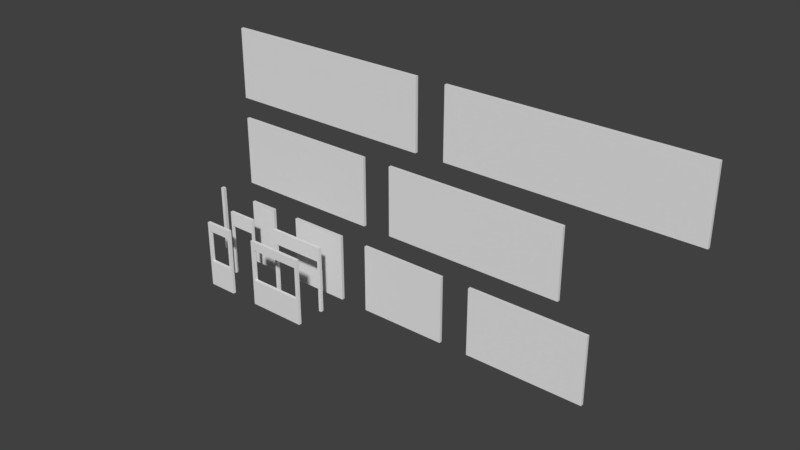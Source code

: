 # Source: walls.blend  (saved by Blender 2.79.0; exported with 4.5.12 LTS)
import bpy
from mathutils import Matrix  # noqa: F401  (used for matrix-valued properties, if any)

bpy.ops.wm.read_factory_settings(use_empty=True)
scene = bpy.context.scene
scene.name = 'Scene'

# ---- collections
col_collection_1 = bpy.data.collections.new('Collection 1'); scene.collection.children.link(col_collection_1)

# ---- materials (node trees are filled in below, after node groups)
mat_material = bpy.data.materials.new('Material')
mat_material.alpha_threshold = 0.0
mat_material.use_transparent_shadow = False
mat_material.roughness = 0.5
mat_material.line_color = (0.0, 0.0, 0.0, 1.0)

# ---- material node trees

# ---- world
world_world = bpy.data.worlds.new('World'); scene.world = world_world
world_world.color = (0.05088, 0.05088, 0.05088)
world_world.use_sun_shadow = False
world_world.sun_shadow_jitter_overblur = 0.0
world_world.cycles.sampling_method = 'MANUAL'

# ---- meshes
me_cube_012 = bpy.data.meshes.new('Cube.012')
me_cube_012.from_pydata([(7.5, 0.05, 0.0), (7.5, -0.05, 0.0), (-0.5, -0.05, 0.0), (-0.5, 0.05, 0.0), (7.5, 0.05, 2.3), (7.5, -0.05, 2.3), (-0.5, -0.05, 2.3), (-0.5, 0.05, 2.3)], [], [(0, 1, 2, 3), (4, 7, 6, 5), (0, 4, 5, 1), (1, 5, 6, 2), (2, 6, 7, 3), (4, 0, 3, 7)])
_uv = me_cube_012.uv_layers.new(name='UVMap')
_uv.uv.foreach_set('vector', [3.477, -0.002826, 3.477, -0.002826, -0.002695, -0.002826, -0.002695, -0.002826, 3.477, 0.9975, -0.002695, 0.9975, -0.002695, 0.9975, 3.477, 0.9975, 3.477, -0.002826, 3.477, 0.9975, 3.477, 0.9975, 3.477, -0.002826, 3.477, -0.002826, 3.477, 0.9975, -0.002695, 0.9975, -0.002695, -0.002826, -0.002695, -0.002826, -0.002695, 0.9975, -0.002695, 0.9975, -0.002695, -0.002826, 3.477, 0.9975, 3.477, -0.002826, -0.002695, -0.002826, -0.002695, 0.9975])
me_cube_012.materials.append(mat_material)
me_cube_012.use_remesh_preserve_volume = False
me_cube_012.use_remesh_preserve_attributes = False
me_cube_012.use_mirror_vertex_groups = False
me_cube_012.update()
me_cube_011 = bpy.data.meshes.new('Cube.011')
me_cube_011.from_pydata([(6.5, 0.05, 0.0), (6.5, -0.05, 0.0), (-0.5, -0.05, 0.0), (-0.5, 0.05, 0.0), (6.5, 0.05, 2.3), (6.5, -0.05, 2.3), (-0.5, -0.05, 2.3), (-0.5, 0.05, 2.3)], [], [(0, 1, 2, 3), (4, 7, 6, 5), (0, 4, 5, 1), (1, 5, 6, 2), (2, 6, 7, 3), (4, 0, 3, 7)])
_uv = me_cube_011.uv_layers.new(name='UVMap')
_uv.uv.foreach_set('vector', [2.999, 0.008905, 2.999, 0.008905, 0.006621, 0.008905, 0.006621, 0.008905, 2.999, 0.992, 0.006621, 0.992, 0.00662, 0.992, 2.999, 0.992, 2.999, 0.008905, 2.999, 0.992, 2.999, 0.992, 2.999, 0.008905, 2.999, 0.008905, 2.999, 0.992, 0.00662, 0.992, 0.006621, 0.008905, 0.006621, 0.008905, 0.00662, 0.992, 0.006621, 0.992, 0.006621, 0.008905, 2.999, 0.992, 2.999, 0.008905, 0.006621, 0.008905, 0.006621, 0.992])
me_cube_011.materials.append(mat_material)
me_cube_011.use_remesh_preserve_volume = False
me_cube_011.use_remesh_preserve_attributes = False
me_cube_011.use_mirror_vertex_groups = False
me_cube_011.update()
me_cube_010 = bpy.data.meshes.new('Cube.010')
me_cube_010.from_pydata([(5.5, 0.05, 0.0), (5.5, -0.05, 0.0), (-0.5, -0.05, 0.0), (-0.5, 0.05, 0.0), (5.5, 0.05, 2.3), (5.5, -0.05, 2.3), (-0.5, -0.05, 2.3), (-0.5, 0.05, 2.3)], [], [(0, 1, 2, 3), (4, 7, 6, 5), (0, 4, 5, 1), (1, 5, 6, 2), (2, 6, 7, 3), (4, 0, 3, 7)])
_uv = me_cube_010.uv_layers.new(name='UVMap')
_uv.uv.foreach_set('vector', [2.6, -0.003481, 2.6, -0.003481, -0.005363, -0.003481, -0.005363, -0.003481, 2.6, 0.9951, -0.005363, 0.9951, -0.005363, 0.9951, 2.6, 0.9951, 2.6, -0.003481, 2.6, 0.9951, 2.6, 0.9951, 2.6, -0.003481, 2.6, -0.003481, 2.6, 0.9951, -0.005363, 0.9951, -0.005363, -0.003481, -0.005363, -0.003481, -0.005363, 0.9951, -0.005363, 0.9951, -0.005363, -0.003481, 2.6, 0.9951, 2.6, -0.003481, -0.005363, -0.003481, -0.005363, 0.9951])
me_cube_010.materials.append(mat_material)
me_cube_010.use_remesh_preserve_volume = False
me_cube_010.use_remesh_preserve_attributes = False
me_cube_010.use_mirror_vertex_groups = False
me_cube_010.update()
me_cube_009 = bpy.data.meshes.new('Cube.009')
me_cube_009.from_pydata([(4.5, 0.05, 0.0), (4.5, -0.05, 0.0), (-0.5, -0.05, 0.0), (-0.5, 0.05, 0.0), (4.5, 0.05, 2.3), (4.5, -0.05, 2.3), (-0.5, -0.05, 2.3), (-0.5, 0.05, 2.3)], [], [(0, 1, 2, 3), (4, 7, 6, 5), (0, 4, 5, 1), (1, 5, 6, 2), (2, 6, 7, 3), (4, 0, 3, 7)])
_uv = me_cube_009.uv_layers.new(name='UVMap')
_uv.uv.foreach_set('vector', [2.166, 0.003016, 2.166, 0.003016, 0.0008304, 0.003016, 0.0008306, 0.003016, 2.166, 0.9988, 0.0008306, 0.9988, 0.0008304, 0.9988, 2.166, 0.9988, 2.166, 0.003016, 2.166, 0.9988, 2.166, 0.9988, 2.166, 0.003016, 2.166, 0.003016, 2.166, 0.9988, 0.0008304, 0.9988, 0.0008304, 0.003016, 0.0008304, 0.003016, 0.0008304, 0.9988, 0.0008306, 0.9988, 0.0008306, 0.003016, 2.166, 0.9988, 2.166, 0.003016, 0.0008306, 0.003016, 0.0008306, 0.9988])
me_cube_009.materials.append(mat_material)
me_cube_009.use_remesh_preserve_volume = False
me_cube_009.use_remesh_preserve_attributes = False
me_cube_009.use_mirror_vertex_groups = False
me_cube_009.update()
me_cube_008 = bpy.data.meshes.new('Cube.008')
me_cube_008.from_pydata([(0.06, 0.06, 0.0), (0.06, -0.06, 0.0), (-0.06, -0.06, 0.0), (-0.06, 0.06, 0.0), (0.06, 0.06, 2.35), (0.06, -0.06, 2.35), (-0.06, -0.06, 2.35), (-0.06, 0.06, 2.35)], [], [(0, 1, 2, 3), (4, 7, 6, 5), (0, 4, 5, 1), (1, 5, 6, 2), (2, 6, 7, 3), (4, 0, 3, 7)])
_uv = me_cube_008.uv_layers.new(name='UVMap')
_uv.uv.foreach_set('vector', [0.8, 0.05106, 1.0, 0.05106, 1.0, 0.1021, 0.8, 0.1021, 0.8, 0.0, 1.0, 9.036e-08, 1.0, 0.05106, 0.8, 0.05106, 0.8, 0.0, 0.8, 1.0, 0.6, 1.0, 0.6, 1.484e-09, 0.6, 0.0, 0.6, 1.0, 0.4, 1.0, 0.4, 1.257e-08, 6.333e-07, 1.0, 0.0, 0.0, 0.2, 1.015e-07, 0.2, 1.0, 0.2, 1.0, 0.2, 1.005e-08, 0.4, 0.0, 0.4, 1.0])
me_cube_008.materials.append(mat_material)
me_cube_008.use_remesh_preserve_volume = False
me_cube_008.use_remesh_preserve_attributes = False
me_cube_008.use_mirror_vertex_groups = False
me_cube_008.update()
me_cube_007 = bpy.data.meshes.new('Cube.007')
me_cube_007.from_pydata([(3.5, 0.05, 0.0), (3.5, -0.05, 0.0), (-0.5, -0.05, 0.0), (-0.5, 0.05, 0.0), (3.5, 0.05, 2.3), (3.5, -0.05, 2.3), (-0.5, -0.05, 2.3), (-0.5, 0.05, 2.3)], [], [(0, 1, 2, 3), (4, 7, 6, 5), (0, 4, 5, 1), (1, 5, 6, 2), (2, 6, 7, 3), (4, 0, 3, 7)])
_uv = me_cube_007.uv_layers.new(name='UVMap')
_uv.uv.foreach_set('vector', [1.73, 0.004563, 1.73, 0.004563, -0.0005233, 0.004563, -0.0005233, 0.004563, 1.73, 0.9997, -0.0005233, 0.9997, -0.0005233, 0.9997, 1.73, 0.9997, 1.73, 0.004563, 1.73, 0.9997, 1.73, 0.9997, 1.73, 0.004563, 1.73, 0.004563, 1.73, 0.9997, -0.0005233, 0.9997, -0.0005233, 0.004563, -0.0005233, 0.004563, -0.0005233, 0.9997, -0.0005233, 0.9997, -0.0005233, 0.004563, 1.73, 0.9997, 1.73, 0.004563, -0.0005233, 0.004563, -0.0005233, 0.9997])
me_cube_007.materials.append(mat_material)
me_cube_007.use_remesh_preserve_volume = False
me_cube_007.use_remesh_preserve_attributes = False
me_cube_007.use_mirror_vertex_groups = False
me_cube_007.update()
me_cube_006 = bpy.data.meshes.new('Cube.006')
me_cube_006.from_pydata([(2.5, 0.05, 0.0), (2.5, -0.05, 0.0), (-0.5, -0.05, 0.0), (-0.5, 0.05, 0.0), (2.5, 0.05, 2.3), (2.5, -0.05, 2.3), (-0.5, -0.05, 2.3), (-0.5, 0.05, 2.3)], [], [(0, 1, 2, 3), (4, 7, 6, 5), (0, 4, 5, 1), (1, 5, 6, 2), (2, 6, 7, 3), (4, 0, 3, 7)])
_uv = me_cube_006.uv_layers.new(name='UVMap')
_uv.uv.foreach_set('vector', [1.3, 0.00574, 1.3, 0.00574, 0.004792, 0.00574, 0.004792, 0.00574, 1.3, 0.9988, 0.004792, 0.9988, 0.004792, 0.9988, 1.3, 0.9988, 1.3, 0.00574, 1.3, 0.9988, 1.3, 0.9988, 1.3, 0.00574, 1.3, 0.00574, 1.3, 0.9988, 0.004792, 0.9988, 0.004792, 0.00574, 0.004792, 0.00574, 0.004792, 0.9988, 0.004792, 0.9988, 0.004792, 0.00574, 1.3, 0.9988, 1.3, 0.00574, 0.004792, 0.00574, 0.004792, 0.9988])
me_cube_006.materials.append(mat_material)
me_cube_006.use_remesh_preserve_volume = False
me_cube_006.use_remesh_preserve_attributes = False
me_cube_006.use_mirror_vertex_groups = False
me_cube_006.update()
me_cube_005 = bpy.data.meshes.new('Cube.005')
me_cube_005.from_pydata([(1.5, 0.05, 0.0), (1.5, -0.05, 0.0), (-0.5, -0.05, 0.0), (-0.5, 0.05, 0.0), (1.5, 0.05, 2.3), (1.5, -0.05, 2.3), (-0.5, -0.05, 2.3), (-0.5, 0.05, 2.3)], [], [(0, 1, 2, 3), (4, 7, 6, 5), (0, 4, 5, 1), (1, 5, 6, 2), (2, 6, 7, 3), (4, 0, 3, 7)])
_uv = me_cube_005.uv_layers.new(name='UVMap')
_uv.uv.foreach_set('vector', [0.8638, 0.006293, 0.8638, 0.006293, 0.001239, 0.006293, 0.001239, 0.006293, 0.8638, 0.9982, 0.001239, 0.9982, 0.001239, 0.9982, 0.8638, 0.9982, 0.8638, 0.006293, 0.8638, 0.9982, 0.8638, 0.9982, 0.8638, 0.006293, 0.8638, 0.006293, 0.8638, 0.9982, 0.001239, 0.9982, 0.001239, 0.006293, 0.001239, 0.006293, 0.001239, 0.9982, 0.001239, 0.9982, 0.001239, 0.006293, 0.8638, 0.9982, 0.8638, 0.006293, 0.001239, 0.006293, 0.001239, 0.9982])
me_cube_005.materials.append(mat_material)
me_cube_005.use_remesh_preserve_volume = False
me_cube_005.use_remesh_preserve_attributes = False
me_cube_005.use_mirror_vertex_groups = False
me_cube_005.update()
me_cube_004 = bpy.data.meshes.new('Cube.004')
me_cube_004.from_pydata([(1.5, 0.05, 0.0), (1.5, -0.05, 0.0), (1.4, -0.05, 0.0), (1.4, 0.05, 0.0), (1.5, 0.05, 1.8), (1.5, -0.05, 1.8), (1.4, -0.05, 1.8), (1.4, 0.05, 1.8), (1.5, 0.05, 2.3), (1.5, -0.05, 2.3), (1.4, -0.05, 2.3), (1.4, 0.05, 2.3), (-0.4, -0.05, 1.8), (-0.4, 0.05, 1.8), (-0.4, -0.05, 2.3), (-0.4, 0.05, 2.3), (-0.5, -0.05, 1.8), (-0.5, 0.05, 1.8), (-0.5, -0.05, 2.3), (-0.5, 0.05, 2.3), (-0.4, -0.05, -1.192e-07), (-0.4, 0.05, -1.192e-07), (-0.5, -0.05, -1.192e-07), (-0.5, 0.05, -1.192e-07)], [], [(0, 1, 2, 3), (11, 7, 13, 15), (0, 4, 5, 1), (1, 5, 6, 2), (2, 6, 7, 3), (4, 0, 3, 7), (8, 11, 10, 9), (4, 7, 11, 8), (6, 5, 9, 10), (5, 4, 8, 9), (12, 14, 18, 16), (10, 11, 15, 14), (7, 6, 12, 13), (6, 10, 14, 12), (17, 16, 18, 19), (16, 17, 23, 22), (15, 13, 17, 19), (14, 15, 19, 18), (21, 20, 22, 23), (12, 16, 22, 20), (13, 12, 20, 21), (17, 13, 21, 23)])
_uv = me_cube_004.uv_layers.new(name='UVMap')
_uv.uv.foreach_set('vector', [0.8687, -0.0008976, 0.8687, -0.0008976, 0.8254, -0.0008976, 0.8254, -0.0008976, 0.8254, 0.9967, 0.8254, 0.7799, 0.04462, 0.7799, 0.04462, 0.9967, 0.8687, -0.0008976, 0.8687, 0.7799, 0.8687, 0.7799, 0.8687, -0.0008976, 0.8687, -0.0008976, 0.8687, 0.7799, 0.8254, 0.7799, 0.8254, -0.0008976, 0.8254, -0.0008976, 0.8254, 0.7799, 0.8254, 0.7799, 0.8254, -0.0008976, 0.8687, 0.7799, 0.8687, -0.0008976, 0.8254, -0.0008976, 0.8254, 0.7799, 0.8687, 0.9967, 0.8254, 0.9967, 0.8254, 0.9967, 0.8687, 0.9967, 0.8687, 0.7799, 0.8254, 0.7799, 0.8254, 0.9967, 0.8687, 0.9967, 0.8254, 0.7799, 0.8687, 0.7799, 0.8687, 0.9967, 0.8254, 0.9967, 0.8687, 0.7799, 0.8687, 0.7799, 0.8687, 0.9967, 0.8687, 0.9967, 0.04462, 0.7799, 0.04462, 0.9967, 0.001246, 0.9967, 0.001246, 0.7799, 0.8254, 0.9967, 0.8254, 0.9967, 0.04462, 0.9967, 0.04462, 0.9967, 0.8254, 0.7799, 0.8254, 0.7799, 0.04462, 0.7799, 0.04462, 0.7799, 0.8254, 0.7799, 0.8254, 0.9967, 0.04462, 0.9967, 0.04462, 0.7799, 0.001246, 0.7799, 0.001246, 0.7799, 0.001246, 0.9967, 0.001246, 0.9967, 0.001246, 0.7799, 0.001246, 0.7799, 0.001246, -0.0008977, 0.001246, -0.0008977, 0.04462, 0.9967, 0.04462, 0.7799, 0.001246, 0.7799, 0.001246, 0.9967, 0.04462, 0.9967, 0.04462, 0.9967, 0.001246, 0.9967, 0.001246, 0.9967, 0.04462, -0.0008977, 0.04462, -0.0008977, 0.001246, -0.0008977, 0.001246, -0.0008977, 0.04462, 0.7799, 0.001246, 0.7799, 0.001246, -0.0008977, 0.04462, -0.0008977, 0.04462, 0.7799, 0.04462, 0.7799, 0.04462, -0.0008977, 0.04462, -0.0008977, 0.001246, 0.7799, 0.04462, 0.7799, 0.04462, -0.0008977, 0.001246, -0.0008977])
me_cube_004.materials.append(mat_material)
me_cube_004.use_remesh_preserve_volume = False
me_cube_004.use_remesh_preserve_attributes = False
me_cube_004.use_mirror_vertex_groups = False
me_cube_004.update()
me_cube_003 = bpy.data.meshes.new('Cube.003')
me_cube_003.from_pydata([(-0.5, 0.05, 2.0), (-0.5, -0.05, 2.0), (-0.4, -0.05, 2.0), (-0.4, 0.05, 2.0), (-0.5, 0.05, 0.9), (-0.5, -0.05, 0.9), (-0.4, -0.05, 0.9), (-0.4, 0.05, 0.9), (-0.5, 0.05, 0.0), (-0.5, -0.05, 0.0), (-0.4, -0.05, 0.0), (-0.4, 0.05, 0.0), (1.4, -0.05, 0.9), (1.4, 0.05, 0.9), (1.4, -0.05, 0.0), (1.4, 0.05, 0.0), (1.5, -0.05, 0.9), (1.5, 0.05, 0.9), (1.5, -0.05, 0.0), (1.5, 0.05, 0.0), (1.4, -0.05, 2.0), (1.4, 0.05, 2.0), (1.5, -0.05, 2.0), (1.5, 0.05, 2.0), (-0.5, 0.05, 2.3), (-0.5, -0.05, 2.3), (-0.4, -0.05, 2.3), (-0.4, 0.05, 2.3), (1.4, -0.05, 2.3), (1.4, 0.05, 2.3), (1.5, -0.05, 2.3), (1.5, 0.05, 2.3)], [], [(22, 23, 31, 30), (11, 7, 13, 15), (0, 4, 5, 1), (1, 5, 6, 2), (2, 6, 7, 3), (4, 0, 3, 7), (8, 11, 10, 9), (4, 7, 11, 8), (6, 5, 9, 10), (5, 4, 8, 9), (12, 14, 18, 16), (10, 11, 15, 14), (7, 6, 12, 13), (6, 10, 14, 12), (17, 16, 18, 19), (16, 17, 23, 22), (15, 13, 17, 19), (14, 15, 19, 18), (23, 21, 29, 31), (12, 16, 22, 20), (13, 12, 20, 21), (17, 13, 21, 23), (24, 25, 26, 27), (29, 28, 30, 31), (0, 1, 25, 24), (20, 22, 30, 28), (20, 28, 26, 2), (3, 21, 20, 2), (1, 2, 26, 25), (3, 0, 24, 27), (26, 28, 29, 27), (29, 21, 3, 27)])
_uv = me_cube_003.uv_layers.new(name='UVMap')
_uv.uv.foreach_set('vector', [0.8672, 0.8699, 0.8672, 0.8699, 0.8672, 0.9998, 0.8672, 0.9998, 0.04454, 0.003913, 0.04454, 0.3936, 0.8239, 0.3936, 0.8239, 0.003913, 0.001244, 0.8699, 0.001244, 0.3936, 0.001244, 0.3936, 0.001244, 0.8699, 0.001244, 0.8699, 0.001244, 0.3936, 0.04454, 0.3936, 0.04454, 0.8699, 0.04454, 0.8699, 0.04454, 0.3936, 0.04454, 0.3936, 0.04454, 0.8699, 0.001244, 0.3936, 0.001244, 0.8699, 0.04454, 0.8699, 0.04454, 0.3936, 0.001244, 0.003913, 0.04454, 0.003913, 0.04454, 0.003913, 0.001244, 0.003913, 0.001244, 0.3936, 0.04454, 0.3936, 0.04454, 0.003913, 0.001244, 0.003913, 0.04454, 0.3936, 0.001244, 0.3936, 0.001244, 0.003913, 0.04454, 0.003913, 0.001244, 0.3936, 0.001244, 0.3936, 0.001244, 0.003913, 0.001244, 0.003913, 0.8239, 0.3936, 0.8239, 0.003913, 0.8672, 0.003913, 0.8672, 0.3936, 0.04454, 0.003913, 0.04454, 0.003913, 0.8239, 0.003913, 0.8239, 0.003913, 0.04454, 0.3936, 0.04454, 0.3936, 0.8239, 0.3936, 0.8239, 0.3936, 0.04454, 0.3936, 0.04454, 0.003913, 0.8239, 0.003913, 0.8239, 0.3936, 0.8672, 0.3936, 0.8672, 0.3936, 0.8672, 0.003913, 0.8672, 0.003913, 0.8672, 0.3936, 0.8672, 0.3936, 0.8672, 0.8699, 0.8672, 0.8699, 0.8239, 0.003913, 0.8239, 0.3936, 0.8672, 0.3936, 0.8672, 0.003913, 0.8239, 0.003913, 0.8239, 0.003913, 0.8672, 0.003913, 0.8672, 0.003913, 0.8672, 0.8699, 0.8239, 0.8699, 0.8239, 0.9998, 0.8672, 0.9998, 0.8239, 0.3936, 0.8672, 0.3936, 0.8672, 0.8699, 0.8239, 0.8699, 0.8239, 0.3936, 0.8239, 0.3936, 0.8239, 0.8699, 0.8239, 0.8699, 0.8672, 0.3936, 0.8239, 0.3936, 0.8239, 0.8699, 0.8672, 0.8699, 0.001244, 0.9998, 0.001244, 0.9998, 0.04454, 0.9998, 0.04454, 0.9998, 0.8239, 0.9998, 0.8239, 0.9998, 0.8672, 0.9998, 0.8672, 0.9998, 0.001244, 0.8699, 0.001244, 0.8699, 0.001244, 0.9998, 0.001244, 0.9998, 0.8239, 0.8699, 0.8672, 0.8699, 0.8672, 0.9998, 0.8239, 0.9998, 0.8239, 0.8699, 0.8239, 0.9998, 0.04454, 0.9998, 0.04454, 0.8699, 0.04454, 0.8699, 0.8239, 0.8699, 0.8239, 0.8699, 0.04454, 0.8699, 0.001244, 0.8699, 0.04454, 0.8699, 0.04454, 0.9998, 0.001244, 0.9998, 0.04454, 0.8699, 0.001244, 0.8699, 0.001244, 0.9998, 0.04454, 0.9998, 0.04454, 0.9998, 0.8239, 0.9998, 0.8239, 0.9998, 0.04454, 0.9998, 0.8239, 0.9998, 0.8239, 0.8699, 0.04454, 0.8699, 0.04454, 0.9998])
me_cube_003.materials.append(mat_material)
me_cube_003.use_remesh_preserve_volume = False
me_cube_003.use_remesh_preserve_attributes = False
me_cube_003.use_mirror_vertex_groups = False
me_cube_003.update()
me_cube_002 = bpy.data.meshes.new('Cube.002')
me_cube_002.from_pydata([(-0.5, 0.05, 2.0), (-0.5, -0.05, 2.0), (-0.4, -0.05, 2.0), (-0.4, 0.05, 2.0), (-0.5, 0.05, 0.9), (-0.5, -0.05, 0.9), (-0.4, -0.05, 0.9), (-0.4, 0.05, 0.9), (-0.5, 0.05, 0.0), (-0.5, -0.05, 0.0), (-0.4, -0.05, 0.0), (-0.4, 0.05, 0.0), (0.4, -0.05, 0.9), (0.4, 0.05, 0.9), (0.4, -0.05, 0.0), (0.4, 0.05, 0.0), (0.5, -0.05, 0.9), (0.5, 0.05, 0.9), (0.5, -0.05, 0.0), (0.5, 0.05, 0.0), (0.4, -0.05, 2.0), (0.4, 0.05, 2.0), (0.5, -0.05, 2.0), (0.5, 0.05, 2.0), (-0.5, 0.05, 2.3), (-0.5, -0.05, 2.3), (-0.4, -0.05, 2.3), (-0.4, 0.05, 2.3), (0.4, -0.05, 2.3), (0.4, 0.05, 2.3), (0.5, -0.05, 2.3), (0.5, 0.05, 2.3)], [], [(22, 23, 31, 30), (11, 7, 13, 15), (0, 4, 5, 1), (1, 5, 6, 2), (2, 6, 7, 3), (4, 0, 3, 7), (8, 11, 10, 9), (4, 7, 11, 8), (6, 5, 9, 10), (5, 4, 8, 9), (12, 14, 18, 16), (10, 11, 15, 14), (7, 6, 12, 13), (6, 10, 14, 12), (17, 16, 18, 19), (16, 17, 23, 22), (15, 13, 17, 19), (14, 15, 19, 18), (23, 21, 29, 31), (12, 16, 22, 20), (13, 12, 20, 21), (17, 13, 21, 23), (24, 25, 26, 27), (29, 28, 30, 31), (0, 1, 25, 24), (20, 22, 30, 28), (20, 28, 26, 2), (3, 21, 20, 2), (1, 2, 26, 25), (3, 0, 24, 27), (26, 28, 29, 27), (29, 21, 3, 27)])
_uv = me_cube_002.uv_layers.new(name='UVMap')
_uv.uv.foreach_set('vector', [0.4349, 0.8696, 0.4349, 0.8696, 0.4349, 1.0, 0.4349, 1.0, 0.04357, 3.248e-05, 0.04357, 0.3913, 0.3914, 0.3913, 0.3914, 3.248e-05, 9.29e-05, 0.8696, 9.266e-05, 0.3913, 9.29e-05, 0.3913, 9.29e-05, 0.8696, 9.29e-05, 0.8696, 9.29e-05, 0.3913, 0.04357, 0.3913, 0.04357, 0.8696, 0.04357, 0.8696, 0.04357, 0.3913, 0.04357, 0.3913, 0.04357, 0.8696, 9.266e-05, 0.3913, 9.29e-05, 0.8696, 0.04357, 0.8696, 0.04357, 0.3913, 9.266e-05, 3.248e-05, 0.04357, 3.248e-05, 0.04357, 3.248e-05, 9.285e-05, 3.248e-05, 9.266e-05, 0.3913, 0.04357, 0.3913, 0.04357, 3.248e-05, 9.266e-05, 3.248e-05, 0.04357, 0.3913, 9.29e-05, 0.3913, 9.285e-05, 3.248e-05, 0.04357, 3.248e-05, 9.29e-05, 0.3913, 9.266e-05, 0.3913, 9.266e-05, 3.248e-05, 9.285e-05, 3.248e-05, 0.3914, 0.3913, 0.3914, 3.248e-05, 0.4349, 3.248e-05, 0.4349, 0.3913, 0.04357, 3.248e-05, 0.04357, 3.248e-05, 0.3914, 3.248e-05, 0.3914, 3.248e-05, 0.04357, 0.3913, 0.04357, 0.3913, 0.3914, 0.3913, 0.3914, 0.3913, 0.04357, 0.3913, 0.04357, 3.248e-05, 0.3914, 3.248e-05, 0.3914, 0.3913, 0.4349, 0.3913, 0.4349, 0.3913, 0.4349, 3.248e-05, 0.4349, 3.248e-05, 0.4349, 0.3913, 0.4349, 0.3913, 0.4349, 0.8696, 0.4349, 0.8696, 0.3914, 3.248e-05, 0.3914, 0.3913, 0.4349, 0.3913, 0.4349, 3.248e-05, 0.3914, 3.248e-05, 0.3914, 3.248e-05, 0.4349, 3.248e-05, 0.4349, 3.248e-05, 0.4349, 0.8696, 0.3914, 0.8696, 0.3914, 1.0, 0.4349, 1.0, 0.3914, 0.3913, 0.4349, 0.3913, 0.4349, 0.8696, 0.3914, 0.8696, 0.3914, 0.3913, 0.3914, 0.3913, 0.3914, 0.8696, 0.3914, 0.8696, 0.4349, 0.3913, 0.3914, 0.3913, 0.3914, 0.8696, 0.4349, 0.8696, 9.29e-05, 1.0, 9.29e-05, 1.0, 0.04357, 1.0, 0.04357, 1.0, 0.3914, 1.0, 0.3914, 1.0, 0.4349, 1.0, 0.4349, 1.0, 9.29e-05, 0.8696, 9.29e-05, 0.8696, 9.29e-05, 1.0, 9.29e-05, 1.0, 0.3914, 0.8696, 0.4349, 0.8696, 0.4349, 1.0, 0.3914, 1.0, 0.3914, 0.8696, 0.3914, 1.0, 0.04357, 1.0, 0.04357, 0.8696, 0.04357, 0.8696, 0.3914, 0.8696, 0.3914, 0.8696, 0.04357, 0.8696, 9.29e-05, 0.8696, 0.04357, 0.8696, 0.04357, 1.0, 9.29e-05, 1.0, 0.04357, 0.8696, 9.29e-05, 0.8696, 9.29e-05, 1.0, 0.04357, 1.0, 0.04357, 1.0, 0.3914, 1.0, 0.3914, 1.0, 0.04357, 1.0, 0.3914, 1.0, 0.3914, 0.8696, 0.04357, 0.8696, 0.04357, 1.0])
me_cube_002.materials.append(mat_material)
me_cube_002.use_remesh_preserve_volume = False
me_cube_002.use_remesh_preserve_attributes = False
me_cube_002.use_mirror_vertex_groups = False
me_cube_002.update()
me_cube_001 = bpy.data.meshes.new('Cube.001')
me_cube_001.from_pydata([(0.5, 0.05, 0.0), (0.5, -0.05, 0.0), (0.45, -0.05, 0.0), (0.45, 0.05, 0.0), (0.5, 0.05, 1.8), (0.5, -0.05, 1.8), (0.45, -0.05, 1.8), (0.45, 0.05, 1.8), (0.5, 0.05, 2.3), (0.5, -0.05, 2.3), (0.45, -0.05, 2.3), (0.45, 0.05, 2.3), (-0.45, -0.05, 1.8), (-0.45, 0.05, 1.8), (-0.45, -0.05, 2.3), (-0.45, 0.05, 2.3), (-0.5, -0.05, 1.8), (-0.5, 0.05, 1.8), (-0.5, -0.05, 2.3), (-0.5, 0.05, 2.3), (-0.45, -0.05, -1.192e-07), (-0.45, 0.05, -1.192e-07), (-0.5, -0.05, -1.192e-07), (-0.5, 0.05, -1.192e-07)], [], [(0, 1, 2, 3), (11, 7, 13, 15), (0, 4, 5, 1), (1, 5, 6, 2), (2, 6, 7, 3), (4, 0, 3, 7), (8, 11, 10, 9), (4, 7, 11, 8), (6, 5, 9, 10), (5, 4, 8, 9), (12, 14, 18, 16), (10, 11, 15, 14), (7, 6, 12, 13), (6, 10, 14, 12), (17, 16, 18, 19), (16, 17, 23, 22), (15, 13, 17, 19), (14, 15, 19, 18), (21, 20, 22, 23), (12, 16, 22, 20), (13, 12, 20, 21), (17, 13, 21, 23)])
_uv = me_cube_001.uv_layers.new(name='UVMap')
_uv.uv.foreach_set('vector', [0.4346, 0.0004908, 0.4346, 0.0004908, 0.413, 0.0004908, 0.413, 0.0004908, 0.413, 0.9971, 0.413, 0.7805, 0.02299, 0.7805, 0.02299, 0.9971, 0.4346, 0.0004908, 0.4346, 0.7805, 0.4346, 0.7805, 0.4346, 0.0004908, 0.4346, 0.0004908, 0.4346, 0.7805, 0.413, 0.7805, 0.413, 0.0004908, 0.413, 0.0004908, 0.413, 0.7805, 0.413, 0.7805, 0.413, 0.0004908, 0.4346, 0.7805, 0.4346, 0.0004908, 0.413, 0.0004908, 0.413, 0.7805, 0.4346, 0.9971, 0.413, 0.9971, 0.413, 0.9971, 0.4346, 0.9971, 0.4346, 0.7805, 0.413, 0.7805, 0.413, 0.9971, 0.4346, 0.9971, 0.413, 0.7805, 0.4346, 0.7805, 0.4346, 0.9971, 0.413, 0.9971, 0.4346, 0.7805, 0.4346, 0.7805, 0.4346, 0.9971, 0.4346, 0.9971, 0.02299, 0.7805, 0.02299, 0.9971, 0.001321, 0.9971, 0.001321, 0.7805, 0.413, 0.9971, 0.413, 0.9971, 0.02299, 0.9971, 0.02299, 0.9971, 0.413, 0.7805, 0.413, 0.7805, 0.02299, 0.7805, 0.02299, 0.7805, 0.413, 0.7805, 0.413, 0.9971, 0.02299, 0.9971, 0.02299, 0.7805, 0.001321, 0.7805, 0.001321, 0.7805, 0.001321, 0.9971, 0.001321, 0.9971, 0.001321, 0.7805, 0.001321, 0.7805, 0.001321, 0.0004907, 0.001321, 0.0004907, 0.02299, 0.9971, 0.02299, 0.7805, 0.001321, 0.7805, 0.001321, 0.9971, 0.02299, 0.9971, 0.02299, 0.9971, 0.001321, 0.9971, 0.001321, 0.9971, 0.02299, 0.0004907, 0.02299, 0.0004907, 0.001321, 0.0004907, 0.001321, 0.0004907, 0.02299, 0.7805, 0.001321, 0.7805, 0.001321, 0.0004907, 0.02299, 0.0004907, 0.02299, 0.7805, 0.02299, 0.7805, 0.02299, 0.0004907, 0.02299, 0.0004907, 0.001321, 0.7805, 0.02299, 0.7805, 0.02299, 0.0004907, 0.001321, 0.0004907])
me_cube_001.materials.append(mat_material)
me_cube_001.use_remesh_preserve_volume = False
me_cube_001.use_remesh_preserve_attributes = False
me_cube_001.use_mirror_vertex_groups = False
me_cube_001.update()
me_cube = bpy.data.meshes.new('Cube')
me_cube.from_pydata([(0.5, 0.05, 0.0), (0.5, -0.05, 0.0), (-0.5, -0.05, 0.0), (-0.5, 0.05, 0.0), (0.5, 0.05, 2.3), (0.5, -0.05, 2.3), (-0.5, -0.05, 2.3), (-0.5, 0.05, 2.3)], [], [(0, 1, 2, 3), (4, 7, 6, 5), (0, 4, 5, 1), (1, 5, 6, 2), (2, 6, 7, 3), (4, 0, 3, 7)])
_uv = me_cube.uv_layers.new(name='UVMap')
_uv.uv.foreach_set('vector', [0.435, 0.0005681, 0.435, 0.0005681, 0.001322, 0.0005681, 0.001322, 0.0005681, 0.435, 0.9981, 0.001322, 0.9981, 0.001322, 0.9981, 0.435, 0.9981, 0.435, 0.0005681, 0.435, 0.9981, 0.435, 0.9981, 0.435, 0.0005681, 0.435, 0.0005681, 0.435, 0.9981, 0.001322, 0.9981, 0.001322, 0.0005681, 0.001322, 0.0005681, 0.001322, 0.9981, 0.001322, 0.9981, 0.001322, 0.0005681, 0.435, 0.9981, 0.435, 0.0005681, 0.001322, 0.0005681, 0.001322, 0.9981])
me_cube.materials.append(mat_material)
me_cube.use_remesh_preserve_volume = False
me_cube.use_remesh_preserve_attributes = False
me_cube.use_mirror_vertex_groups = False
me_cube.update()

# ---- objects
ob_wall8 = bpy.data.objects.new('Wall8', me_cube_012)
ob_wall7 = bpy.data.objects.new('Wall7', me_cube_011)
ob_wall6 = bpy.data.objects.new('Wall6', me_cube_010)
ob_wall5 = bpy.data.objects.new('Wall5', me_cube_009)
ob_pylon = bpy.data.objects.new('Pylon', me_cube_008)
ob_wall4 = bpy.data.objects.new('Wall4', me_cube_007)
ob_wall3 = bpy.data.objects.new('Wall3', me_cube_006)
ob_wall2 = bpy.data.objects.new('Wall2', me_cube_005)
ob_wall2doorhole = bpy.data.objects.new('Wall2DoorHole', me_cube_004)
ob_wall2windowhole = bpy.data.objects.new('Wall2WindowHole', me_cube_003)
ob_wall1windowhole = bpy.data.objects.new('Wall1WindowHole', me_cube_002)
ob_wall1doorhole = bpy.data.objects.new('Wall1DoorHole', me_cube_001)
ob_wall1 = bpy.data.objects.new('Wall1', me_cube)

# ---- transforms, parenting, visibility, modifiers, constraints
ob_wall8.location = (8.0, 0.0, 6.0)
ob_wall8.lock_rotations_4d = False
ob_wall8.empty_display_type = 'ARROWS'
ob_wall8.lineart.crease_threshold = 0.0
ob_wall7.location = (0.0, 0.0, 6.0)
ob_wall7.lock_rotations_4d = False
ob_wall7.empty_display_type = 'ARROWS'
ob_wall7.lineart.crease_threshold = 0.0
ob_wall6.location = (6.0, 0.0, 3.0)
ob_wall6.lock_rotations_4d = False
ob_wall6.empty_display_type = 'ARROWS'
ob_wall6.lineart.crease_threshold = 0.0
ob_wall5.location = (0.0, 0.0, 3.0)
ob_wall5.lock_rotations_4d = False
ob_wall5.empty_display_type = 'ARROWS'
ob_wall5.lineart.crease_threshold = 0.0
ob_pylon.location = (-2.0, 0.0, 0.0)
ob_pylon.lock_rotations_4d = False
ob_pylon.empty_display_type = 'ARROWS'
ob_pylon.lineart.crease_threshold = 0.0
ob_wall4.location = (9.0, 0.0, 0.0)
ob_wall4.lock_rotations_4d = False
ob_wall4.empty_display_type = 'ARROWS'
ob_wall4.lineart.crease_threshold = 0.0
ob_wall3.location = (5.0, 0.0, 0.0)
ob_wall3.lock_rotations_4d = False
ob_wall3.empty_display_type = 'ARROWS'
ob_wall3.lineart.crease_threshold = 0.0
ob_wall2.location = (2.0, 0.0, 0.0)
ob_wall2.lock_rotations_4d = False
ob_wall2.empty_display_type = 'ARROWS'
ob_wall2.lineart.crease_threshold = 0.0
ob_wall2doorhole.location = (2.0, -1.0, 0.0)
ob_wall2doorhole.lock_rotations_4d = False
ob_wall2doorhole.empty_display_type = 'ARROWS'
ob_wall2doorhole.lineart.crease_threshold = 0.0
ob_wall2windowhole.location = (2.0, -2.0, 0.0)
ob_wall2windowhole.lock_rotations_4d = False
ob_wall2windowhole.empty_display_type = 'ARROWS'
ob_wall2windowhole.lineart.crease_threshold = 0.0
ob_wall1windowhole.location = (0.0, -2.0, 0.0)
ob_wall1windowhole.lock_rotations_4d = False
ob_wall1windowhole.empty_display_type = 'ARROWS'
ob_wall1windowhole.lineart.crease_threshold = 0.0
ob_wall1doorhole.location = (0.0, -1.0, 0.0)
ob_wall1doorhole.lock_rotations_4d = False
ob_wall1doorhole.empty_display_type = 'ARROWS'
ob_wall1doorhole.lineart.crease_threshold = 0.0
ob_wall1.location = (0.0, 0.0, 0.0)
ob_wall1.lock_rotations_4d = False
ob_wall1.empty_display_type = 'ARROWS'
ob_wall1.lineart.crease_threshold = 0.0

# ---- collection membership
col_collection_1.objects.link(ob_wall8)
col_collection_1.objects.link(ob_wall7)
col_collection_1.objects.link(ob_wall6)
col_collection_1.objects.link(ob_wall5)
col_collection_1.objects.link(ob_pylon)
col_collection_1.objects.link(ob_wall4)
col_collection_1.objects.link(ob_wall3)
col_collection_1.objects.link(ob_wall2)
col_collection_1.objects.link(ob_wall2doorhole)
col_collection_1.objects.link(ob_wall2windowhole)
col_collection_1.objects.link(ob_wall1windowhole)
col_collection_1.objects.link(ob_wall1doorhole)
col_collection_1.objects.link(ob_wall1)

# ---- scene / render settings (as saved in the file)
scene.frame_start = 1; scene.frame_end = 250; scene.frame_set(1)
scene.render.engine = 'BLENDER_EEVEE_NEXT'
scene.render.resolution_percentage = 50
scene.render.dither_intensity = 0.0
scene.cycles.use_denoising = False
scene.cycles.samples = 128
scene.cycles.sampling_pattern = 'TABULATED_SOBOL'
scene.cycles.use_adaptive_sampling = False
scene.cycles.use_light_tree = False
scene.cycles.blur_glossy = 0.0
scene.cycles.sample_clamp_indirect = 0.0
scene.view_settings.view_transform = 'Standard'
bpy.context.view_layer.update()

# ---- added for rendering (the .blend has no active camera and no usable light): camera, sun
cam_auto = bpy.data.cameras.new('AutoCamera')
cam_auto.lens = 50.0
cam_auto.sensor_width = 36.0
cam_auto.clip_end = 1000.0
ob_auto_camera = bpy.data.objects.new('AutoCamera', cam_auto)
scene.collection.objects.link(ob_auto_camera)
ob_auto_camera.location = (24.7961, -22.6864, 18.6109)
ob_auto_camera.rotation_euler = (1.09748, -7.21219e-08, 0.694738)
scene.camera = ob_auto_camera
light_auto_sun = bpy.data.lights.new('AutoSun', 'SUN')
light_auto_sun.energy = 3.0
light_auto_sun.angle = 0.0523599
ob_auto_sun = bpy.data.objects.new('AutoSun', light_auto_sun)
scene.collection.objects.link(ob_auto_sun)
ob_auto_sun.rotation_euler = (0.872665, 0.174533, 0.523599)
bpy.context.view_layer.update()
